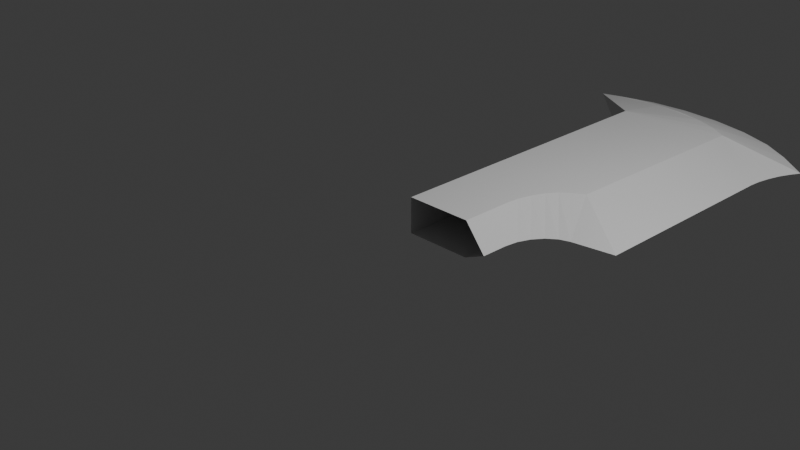 # Source: knife.blend  (saved by Blender 4.1.24; exported with 4.5.12 LTS)
import bpy
from mathutils import Matrix  # noqa: F401  (used for matrix-valued properties, if any)

bpy.ops.wm.read_factory_settings(use_empty=True)
scene = bpy.context.scene
scene.name = 'Scene'

# ---- collections
col_collection = bpy.data.collections.new('Collection'); scene.collection.children.link(col_collection)

# ---- materials (node trees are filled in below, after node groups)
mat_material = bpy.data.materials.new('Material')
mat_material.alpha_threshold = 0.0
mat_material.use_transparent_shadow = False
mat_material.roughness = 0.5
mat_material.line_color = (0.0, 0.0, 0.0, 1.0)

# ---- material node trees
mat_material.use_nodes = True; mat_material.node_tree.nodes.clear()
_N = mat_material.node_tree.nodes; _L = mat_material.node_tree.links
n0 = _N.new('ShaderNodeOutputMaterial'); n0.name = 'Material Output'; n0.location = (300, 300)
n1 = _N.new('ShaderNodeBsdfPrincipled'); n1.name = 'Principled BSDF'; n1.location = (10, 300)
n1.inputs[3].default_value = 1.45
_L.new(n1.outputs[0], n0.inputs[0])
n0.is_active_output = True

# ---- world
world_world = bpy.data.worlds.new('World'); scene.world = world_world
world_world.use_nodes = True; world_world.node_tree.nodes.clear()
_N = world_world.node_tree.nodes; _L = world_world.node_tree.links
n0 = _N.new('ShaderNodeOutputWorld'); n0.name = 'World Output'; n0.location = (300, 300)
n1 = _N.new('ShaderNodeBackground'); n1.name = 'Background'; n1.location = (10, 300)
n1.inputs[0].default_value = (0.05088, 0.05088, 0.05088, 1.0)
_L.new(n1.outputs[0], n0.inputs[0])
n0.is_active_output = True
world_world.color = (0.05088, 0.05088, 0.05088)
world_world.use_sun_shadow = False
world_world.sun_shadow_jitter_overblur = 0.0

# ---- cameras
cam_camera = bpy.data.cameras.new('Camera')
cam_camera.clip_end = 100.0
cam_camera.ortho_scale = 7.314

# ---- lights
light_light = bpy.data.lights.new('Light', 'POINT')
light_light.transmission_factor = 0.0
light_light.use_soft_falloff = False
light_light.energy = 1000.0
light_light.shadow_soft_size = 0.1
light_light.shadow_maximum_resolution = 0.006
light_light.use_absolute_resolution = True

# ---- meshes
me_cube = bpy.data.meshes.new('Cube')
me_cube.from_pydata([(0.02551, 0.1425, 0.2038), (2.215, 4.002, 0.0), (1.138, 0.03086, 0.0), (1.202, 1.481, 0.2038), (-0.6332, 4.6, 0.0), (1.853, 4.285, -1.49e-08), (0.2166, 4.75, -7.451e-09), (0.6796, 4.725, -7.451e-09), (1.126, 4.635, -7.451e-09), (1.527, 4.485, -1.118e-08), (0.7644, 4.176, 0.1806), (2.157, 3.896, 0.0), (2.101, 3.772, 0.0), (2.054, 3.621, 0.0), (1.516, 0.8623, 0.0), (1.402, 0.8186, 0.0), (1.299, 0.7341, 0.0), (0.834, 1.059, 0.2038), (1.05, 4.039, 0.1979), (-0.2312, 4.707, -3.725e-09), (2.01, 3.332, 0.0), (2.022, 3.467, 0.0), (0.7932, 0.9045, 0.2038), (1.142, 0.3336, 0.0), (1.162, 0.4792, 0.0), (1.216, 0.6172, 0.0), (0.02551, 3.735, 0.2038), (0.02551, 3.735, 0.2038), (0.4267, 4.298, 0.1531), (0.06008, 4.396, 0.1172), (-0.3104, 4.464, 0.07538), (-0.6596, 4.497, 0.03052), (0.8968, 1.201, 0.2038), (1.063, 1.393, 0.2038), (-0.8819, 4.507, 0.0), (0.7748, 0.1628, 0.2038), (1.265, 3.896, 0.2038), (0.7786, 0.7526, 0.2038), (0.9756, 1.316, 0.2038), (1.99, 0.9508, 0.0), (0.02551, 0.1425, 0.2038), (0.02551, 3.735, 0.0), (-0.8819, 4.507, 0.0), (0.02551, 0.1425, 0.0), (-0.8819, 4.507, 0.0)], [], [(5, 1, 36), (23, 2, 35, 37), (20, 39, 3, 36), (26, 36, 3, 33, 38, 32, 17, 22, 37, 35, 0), (36, 18, 9, 5), (18, 10, 8, 9), (10, 28, 7, 8), (28, 29, 6, 7), (29, 30, 19, 6), (30, 31, 4, 19), (34, 4, 31), (36, 26, 34, 31, 30, 29, 28, 10, 18), (11, 12, 36), (12, 13, 36), (20, 36, 21), (21, 36, 13), (1, 11, 36), (37, 22, 24, 23), (22, 17, 25, 24), (17, 32, 16, 25), (32, 38, 15, 16), (38, 33, 14, 15), (3, 39, 14, 33), (27, 40, 43, 41), (44, 27, 41, 42), (34, 26, 27, 44), (26, 0, 40, 27)])
_uv = me_cube.uv_layers.new(name='UVMap')
_uv.uv.foreach_set('vector', [0.0, 0.0, 0.0, 0.0, 0.0, 0.0, 0.0, 0.0, 0.0, 0.0, 0.0, 0.0, 0.0, 0.0, 0.0, 0.0, 0.0, 0.0, 0.0, 0.0, 0.0, 0.0, 0.0, 0.0, 0.0, 0.0, 0.0, 0.0, 0.0, 0.0, 0.0, 0.0, 0.0, 0.0, 0.0, 0.0, 0.0, 0.0, 0.0, 0.0, 0.0, 0.0, 0.0, 0.0, 0.0, 0.0, 0.0, 0.0, 0.0, 0.0, 0.0, 0.0, 0.0, 0.0, 0.0, 0.0, 0.0, 0.0, 0.0, 0.0, 0.0, 0.0, 0.0, 0.0, 0.0, 0.0, 0.0, 0.0, 0.0, 0.0, 0.0, 0.0, 0.0, 0.0, 0.0, 0.0, 0.0, 0.0, 0.0, 0.0, 0.0, 0.0, 0.0, 0.0, 0.0, 0.0, 0.0, 0.0, 0.0, 0.0, 0.0, 0.0, 0.0, 0.0, 0.0, 0.0, 0.0, 0.0, 0.0, 0.0, 0.0, 0.0, 0.0, 0.0, 0.0, 0.0, 0.0, 0.0, 0.0, 0.0, 0.0, 0.0, 0.0, 0.0, 0.0, 0.0, 0.0, 0.0, 0.0, 0.0, 0.0, 0.0, 0.0, 0.0, 0.0, 0.0, 0.0, 0.0, 0.0, 0.0, 0.0, 0.0, 0.0, 0.0, 0.0, 0.0, 0.0, 0.0, 0.0, 0.0, 0.0, 0.0, 0.0, 0.0, 0.0, 0.0, 0.0, 0.0, 0.0, 0.0, 0.0, 0.0, 0.0, 0.0, 0.0, 0.0, 0.0, 0.0, 0.0, 0.0, 0.0, 0.0, 0.0, 0.0, 0.0, 0.0, 0.0, 0.0, 0.0, 0.0, 0.0, 0.0, 0.0, 0.0, 0.0, 0.0, 0.0, 0.0, 0.0, 0.0, 0.0, 0.0, 0.0, 0.0, 0.0, 0.0, 0.0, 0.0, 0.0, 0.0, 0.0, 0.0, 0.0, 0.0, 0.0, 0.0, 0.0, 0.0, 0.0, 0.0, 0.0, 0.0, 0.0, 0.0, 0.0, 0.0, 0.0, 0.0, 0.0, 0.0, 0.0, 0.0, 0.0, 0.0, 0.0, 0.0, 0.0, 0.0, 0.0, 0.0, 0.0, 0.0, 0.0, 0.0, 0.0, 0.0])
me_cube.materials.append(mat_material)
me_cube.use_mirror_vertex_groups = False
me_cube.update()

# ---- objects
ob_cube = bpy.data.objects.new('Cube', me_cube)
ob_light = bpy.data.objects.new('Light', light_light)
ob_camera = bpy.data.objects.new('Camera', cam_camera)

# ---- transforms, parenting, visibility, modifiers, constraints
ob_cube.location = (0.0, 0.0, 0.0)
ob_cube.lock_rotations_4d = False
ob_cube.empty_display_type = 'ARROWS'
ob_cube.lineart.crease_threshold = 0.0
_m = ob_cube.modifiers.new('Mirror', 'MIRROR')
_m.use_axis = (False, False, True)
ob_light.location = (4.076, 1.005, 5.904)
ob_light.rotation_euler = (0.6503, 0.05522, 1.866)
ob_light.lock_rotations_4d = False
ob_light.empty_display_type = 'ARROWS'
ob_light.color = (0.0, 0.0, 0.0, 0.0)
ob_light.lineart.crease_threshold = 0.0
ob_camera.location = (7.359, -6.926, 4.958)
ob_camera.rotation_euler = (1.109, 0.0, 0.8149)
ob_camera.lock_rotations_4d = False
ob_camera.empty_display_type = 'ARROWS'
ob_camera.color = (0.0, 0.0, 0.0, 0.0)
ob_camera.display_type = 'WIRE'
ob_camera.lineart.crease_threshold = 0.0

# ---- collection membership
col_collection.objects.link(ob_cube)
col_collection.objects.link(ob_light)
col_collection.objects.link(ob_camera)

# ---- scene / render settings (as saved in the file)
scene.camera = ob_camera
scene.frame_start = 1; scene.frame_end = 250; scene.frame_set(1)
scene.render.engine = 'BLENDER_EEVEE_NEXT'
scene.cycles.sampling_pattern = 'TABULATED_SOBOL'
scene.eevee.ray_tracing_options.trace_max_roughness = 0.0
bpy.context.view_layer.update()

